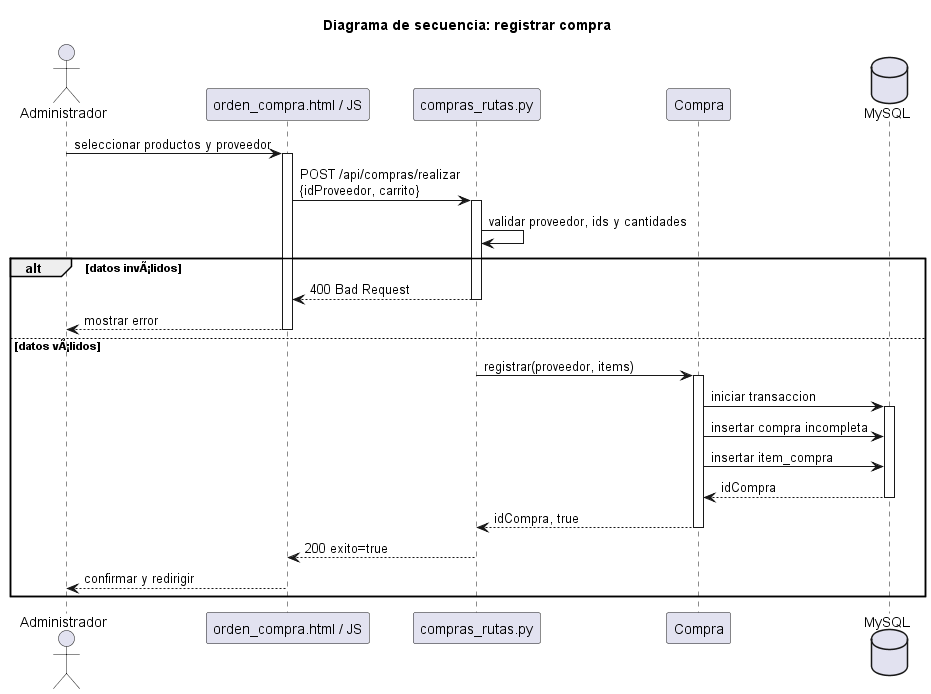

The diagram above was rendered by PlantUML. Its source (embedded in the PNG):
@startuml registrar_compra
title Diagrama de secuencia: registrar compra
actor Administrador
participant "orden_compra.html / JS" as IU
participant "compras_rutas.py" as API
participant "Compra" as C
database "MySQL" as DB

Administrador -> IU: seleccionar productos y proveedor
activate IU
IU -> API: POST /api/compras/realizar\n{idProveedor, carrito}
activate API
API -> API: validar proveedor, ids y cantidades
alt datos invÃ¡lidos
  API --> IU: 400 Bad Request
  deactivate API
  IU --> Administrador: mostrar error
  deactivate IU
else datos vÃ¡lidos
  API -> C: registrar(proveedor, items)
  activate C
  C -> DB: iniciar transaccion
  activate DB
  C -> DB: insertar compra incompleta
  C -> DB: insertar item_compra
  DB --> C: idCompra
  deactivate DB
  C --> API: idCompra, true
  deactivate C
  API --> IU: 200 exito=true
  deactivate API
  IU --> Administrador: confirmar y redirigir
  deactivate IU
end
@enduml